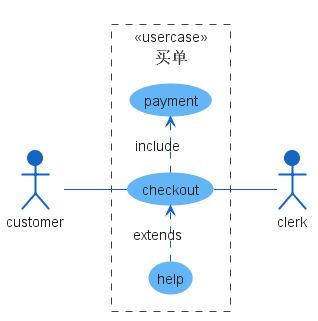

The diagram above was rendered by PlantUML. Its source (embedded in the PNG):
@startuml usecase-sample































skinparam wrapWidth 200
skinparam maxMessageSize 150
skinparam ComponentStyle uml2
skinparam Shadowing false

skinparam Default {
    FontColor #222222
    FontSize  14
    FontStyle plain
    Shadowing false
    TextAlignment center
}

skinparam Note {
    BackgroundColor #90A4AE
    BorderColor #90A4AE
    BorderThickness 1
    FontColor White
    Shadowing false
    TextAlignment left
}

skinparam Note<<quit>> {

    BackgroundColor #F9A825
    BorderColor #F9A825
}

skinparam Sequence {
    ActorBorderThickness 1
    LifeLineBorderColor GREEN
    ParticipantBorderThickness 0
    Shadowing false
    GroupBorderColor #444444
    GroupBackgroundColor #444444
}

skinparam Activity {

    StartColor #37A77C
    EndColor #F6363F
    AttributeFontColor white
    AttributeFontSize  15
    AttributeFontname  Droid Sans Mono

    BackgroundColor #BBDEFB
    BorderColor #90CAF9
    BorderThickness 1

    ArrowThickness 1


    BarColor   #0D47A1


    DiamondBackgroundColor   #FFE0B2
    DiamondBorderColor    #FFCC80


}

skinparam Class {
    BackgroundColor #E3F2FD
    BorderColor #64B5F6
    BorderThickness 1


    StereotypeFontColor #DD2C00
    StereotypeFontSize 1
}
skinparam Interface {
    BackgroundColor #E3F2FD
    BorderColor #424242
    FontSize 14


    StereotypeFontColor #DD2C00
    StereotypeFontSize 1
}

skinparam Participant {
    BackgroundColor #1565C0
    BorderColor #1565C0
    FontColor White
    Shadowing false
}

skinparam Actor {
    BackgroundColor #1565C0
    BorderColor #1565C0
    Shadowing false
}

skinparam UseCase {
    BackgroundColor #64B5F6
    BorderColor #64B5F6
    Shadowing false

    ArrowThickness 1
    ArrowColor #1565C0

    ActorBackgroundColor #1565C0
    ActorBorderColor #0D47A1
    ActorShadowing false
 
}


skinparam State {
    FontSize           17

    AttributeFontSize  14
    
    BackgroundColor    #BBDEFB
    BorderColor        #90CAF9
    StartColor #37A77C
    EndColor #F6363F
}

skinparam Partition {
    BorderColor #424242
    BorderStyle dashed

    BorderThickness 1
}

skinparam rectangle {
    StereotypeFontSize 12
    shadowing false
}

skinparam database {
    StereotypeFontSize 12
    shadowing false
}


skinparam rectangle<<usercase>> {
    Shadowing false
    StereotypeFontSize 0
    FontColor #424242
    BorderColor #424242
    BorderStyle dashed
}











left to right direction


actor customer
actor clerk

rectangle "==买单" <<usercase>> as checkout {
    customer -- (checkout)
    (checkout) .> (payment) : include
    (help) .> (checkout) : extends
    (checkout) -- clerk
}

@enduml